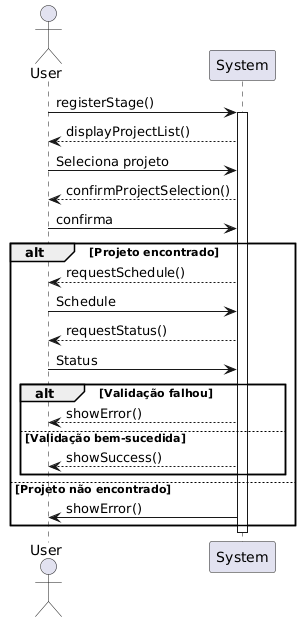

The diagram above was rendered by PlantUML. Its source (embedded in the PNG):
@startuml
actor User
participant "System" as System

User -> System : registerStage()
activate System

System --> User : displayProjectList()
User -> System : Seleciona projeto

System --> User : confirmProjectSelection()
User -> System: confirma

alt Projeto encontrado
    System --> User : requestSchedule()
    User -> System : Schedule

    System --> User : requestStatus()
    User -> System : Status

    alt Validação falhou
        System --> User : showError()
    else Validação bem-sucedida
        System --> User : showSuccess()
    end
else Projeto não encontrado
    System -> User : showError()
end

deactivate System
@enduml